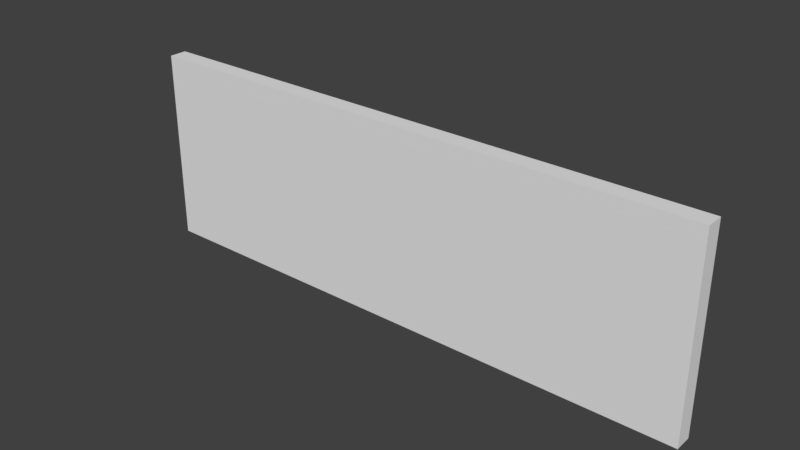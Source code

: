 # Source: medium-platform.blend  (saved by Blender 2.79.0; exported with 4.5.12 LTS)
import bpy
from mathutils import Matrix  # noqa: F401  (used for matrix-valued properties, if any)

bpy.ops.wm.read_factory_settings(use_empty=True)
scene = bpy.context.scene
scene.name = 'Scene'

# ---- collections
col_collection_1 = bpy.data.collections.new('Collection 1'); scene.collection.children.link(col_collection_1)

# ---- world
world_world = bpy.data.worlds.new('World'); scene.world = world_world
world_world.color = (0.05088, 0.05088, 0.05088)
world_world.use_sun_shadow = False
world_world.sun_shadow_jitter_overblur = 0.0
world_world.cycles.sampling_method = 'MANUAL'

# ---- meshes
me_cube_001 = bpy.data.meshes.new('Cube.001')
me_cube_001.from_pydata([(6.636, 0.2051, 2.25), (6.636, -0.2051, 2.25), (-6.636, 0.2051, 2.25), (-6.636, -0.2051, 2.25), (6.636, 0.2051, -2.25), (6.636, -0.2051, -2.25), (-6.636, 0.2051, -2.25), (-6.636, -0.2051, -2.25)], [], [(0, 2, 3, 1), (2, 6, 7, 3), (6, 4, 5, 7), (4, 0, 1, 5), (2, 0, 4, 6), (7, 5, 1, 3)])
_uv = me_cube_001.uv_layers.new(name='UVMap')
_uv.uv.foreach_set('vector', [0.9198, 0.0, 0.9198, 1.0, 0.8797, 1.0, 0.8797, 0.0, 1.0, 0.0, 1.0, 0.339, 0.9599, 0.339, 0.9599, 0.0, 0.9198, 1.0, 0.9198, 0.0, 0.9599, 0.0, 0.9599, 1.0, 1.0, 0.339, 1.0, 0.6781, 0.9599, 0.6781, 0.9599, 0.339, 0.4399, 1.0, 0.4399, 0.0, 0.8797, 0.0, 0.8797, 1.0, 0.4399, 0.0, 0.4399, 1.0, 1.631e-07, 1.0, 0.0, 0.0])
me_cube_001.use_remesh_preserve_volume = False
me_cube_001.use_remesh_preserve_attributes = False
me_cube_001.use_mirror_vertex_groups = False
me_cube_001.update()

# ---- objects
ob_medium_platform = bpy.data.objects.new('medium-platform', me_cube_001)

# ---- transforms, parenting, visibility, modifiers, constraints
ob_medium_platform.location = (0.0, 0.0, 0.0)
ob_medium_platform.lineart.crease_threshold = 0.0

# ---- collection membership
col_collection_1.objects.link(ob_medium_platform)

# ---- scene / render settings (as saved in the file)
scene.frame_start = 1; scene.frame_end = 250; scene.frame_set(1)
scene.render.engine = 'BLENDER_EEVEE_NEXT'
scene.render.resolution_percentage = 50
scene.render.dither_intensity = 0.0
scene.cycles.use_denoising = False
scene.cycles.samples = 128
scene.cycles.sampling_pattern = 'TABULATED_SOBOL'
scene.cycles.use_adaptive_sampling = False
scene.cycles.use_light_tree = False
scene.cycles.blur_glossy = 0.0
scene.cycles.sample_clamp_indirect = 0.0
scene.view_settings.view_transform = 'Standard'
bpy.context.view_layer.update()

# ---- added for rendering (the .blend has no active camera and no usable light): camera, sun
cam_auto = bpy.data.cameras.new('AutoCamera')
cam_auto.lens = 50.0
cam_auto.sensor_width = 36.0
cam_auto.clip_end = 1000.0
ob_auto_camera = bpy.data.objects.new('AutoCamera', cam_auto)
scene.collection.objects.link(ob_auto_camera)
ob_auto_camera.location = (12.9723, -15.5667, 10.3778)
ob_auto_camera.rotation_euler = (1.09748, -7.21219e-08, 0.694738)
scene.camera = ob_auto_camera
light_auto_sun = bpy.data.lights.new('AutoSun', 'SUN')
light_auto_sun.energy = 3.0
light_auto_sun.angle = 0.0523599
ob_auto_sun = bpy.data.objects.new('AutoSun', light_auto_sun)
scene.collection.objects.link(ob_auto_sun)
ob_auto_sun.rotation_euler = (0.872665, 0.174533, 0.523599)
bpy.context.view_layer.update()
